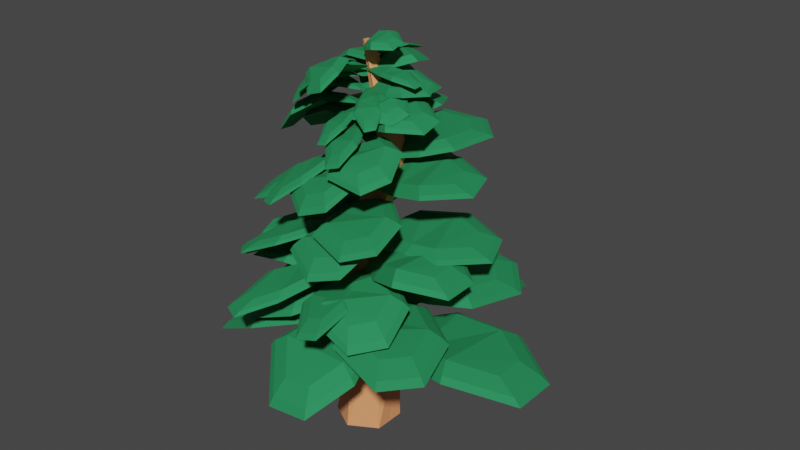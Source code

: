 # Source: firstTree.blend  (saved by Blender 2.93.21; exported with 4.5.12 LTS)
import bpy
from mathutils import Matrix  # noqa: F401  (used for matrix-valued properties, if any)

bpy.ops.wm.read_factory_settings(use_empty=True)
scene = bpy.context.scene
scene.name = 'Scene'

# ---- collections
col_collection = bpy.data.collections.new('Collection'); scene.collection.children.link(col_collection)

# ---- materials (node trees are filled in below, after node groups)
mat_brown = bpy.data.materials.new('brown')
mat_brown.use_transparent_shadow = False
mat_green2 = bpy.data.materials.new('green2')
mat_green2.use_transparent_shadow = False

# ---- material node trees
mat_brown.use_nodes = True; mat_brown.node_tree.nodes.clear()
_N = mat_brown.node_tree.nodes; _L = mat_brown.node_tree.links
n0 = _N.new('ShaderNodeBsdfPrincipled'); n0.name = 'Principled BSDF'; n0.location = (10, 300)
n0.distribution = 'GGX'
n0.subsurface_method = 'BURLEY'
n0.inputs[0].default_value = (0.8642, 0.3203, 0.1338, 1.0)
n0.inputs[2].default_value = 0.7632
n0.inputs[3].default_value = 1.45
n0.inputs[27].default_value = (0.0, 0.0, 0.0, 1.0)
n0.inputs[28].default_value = 1.0
n1 = _N.new('ShaderNodeOutputMaterial'); n1.name = 'Material Output'; n1.location = (300, 300)
_L.new(n0.outputs[0], n1.inputs[0])
n1.is_active_output = True
mat_green2.use_nodes = True; mat_green2.node_tree.nodes.clear()
_N = mat_green2.node_tree.nodes; _L = mat_green2.node_tree.links
n0 = _N.new('ShaderNodeBsdfPrincipled'); n0.name = 'Principled BSDF'; n0.location = (10, 300)
n0.distribution = 'GGX'
n0.subsurface_method = 'BURLEY'
n0.inputs[0].default_value = (0.01679, 0.3185, 0.1078, 1.0)
n0.inputs[1].default_value = 0.4561
n0.inputs[2].default_value = 0.8117
n0.inputs[3].default_value = 1.45
n0.inputs[13].default_value = 0.7971
n0.inputs[20].default_value = 0.03418
n0.inputs[27].default_value = (0.0, 0.0, 0.0, 1.0)
n0.inputs[28].default_value = 1.0
n1 = _N.new('ShaderNodeOutputMaterial'); n1.name = 'Material Output'; n1.location = (300, 300)
_L.new(n0.outputs[0], n1.inputs[0])
n1.is_active_output = True

# ---- world
world_world = bpy.data.worlds.new('World'); scene.world = world_world
world_world.use_nodes = True; world_world.node_tree.nodes.clear()
_N = world_world.node_tree.nodes; _L = world_world.node_tree.links
n0 = _N.new('ShaderNodeOutputWorld'); n0.name = 'World Output'; n0.location = (300, 300)
n1 = _N.new('ShaderNodeBackground'); n1.name = 'Background'; n1.location = (10, 300)
n1.inputs[0].default_value = (0.05088, 0.05088, 0.05088, 1.0)
_L.new(n1.outputs[0], n0.inputs[0])
n0.is_active_output = True
world_world.color = (0.05088, 0.05088, 0.05088)
world_world.use_sun_shadow = False
world_world.sun_shadow_jitter_overblur = 0.0

# ---- meshes
me_cylinder_006 = bpy.data.meshes.new('Cylinder.006')
me_cylinder_006.from_pydata([(-0.07582, 1.186, -5.43), (0.09245, 0.2405, 5.43), (0.9867, 0.5726, -5.43), (0.2576, 0.1451, 5.43), (0.9867, -0.6543, -5.43), (0.2576, -0.04551, 5.43), (-0.07582, -1.268, -5.43), (0.09245, -0.1408, 5.43), (-1.138, -0.6543, -5.43), (-0.07266, -0.04551, 5.43), (-1.138, 0.5726, -5.43), (-0.07266, 0.1451, 5.43), (-0.517, 1.161, -2.715), (0.0, 0.2753, 0.0), (0.9791, 0.5926, 2.75), (1.436, 0.4378, 2.795), (0.6582, -0.1047, 0.0), (0.4308, 1.266, -2.715), (1.546, -0.03033, 2.742), (0.6582, -0.8647, 0.0), (0.996, 0.4982, -2.715), (1.199, -0.3436, 2.644), (-6.644e-08, -1.245, 0.0), (0.6133, -0.3754, -2.715), (0.7418, -0.1888, 2.599), (-0.6582, -0.8647, 0.0), (-0.3346, -0.4807, -2.715), (0.632, 0.2793, 2.652), (-0.6582, -0.1047, 0.0), (-0.8997, 0.2875, -2.715), (0.4555, 0.8793, -5.43), (0.175, 0.1928, 5.43), (-0.04311, 1.214, -2.715), (0.3291, 0.08534, 0.0), (1.208, 0.5152, 2.772), (0.9867, -0.1022, -5.43), (0.2576, 0.04029, 5.43), (0.7417, 0.8439, -2.715), (0.6582, -0.5227, 0.0), (1.496, 0.1803, 2.766)], [], [(34, 31, 3, 15), (39, 36, 5, 18), (18, 5, 7, 21), (21, 7, 9, 24), (3, 31, 1, 11, 9, 7, 5, 36), (24, 9, 11, 27), (27, 11, 1, 14), (0, 30, 2, 35, 4, 6, 8, 10), (10, 29, 12, 0), (29, 28, 13, 12), (28, 27, 14, 13), (8, 26, 29, 10), (26, 25, 28, 29), (25, 24, 27, 28), (6, 23, 26, 8), (23, 22, 25, 26), (22, 21, 24, 25), (4, 20, 23, 6), (20, 19, 22, 23), (19, 18, 21, 22), (35, 37, 20, 4), (37, 38, 19, 20), (38, 39, 18, 19), (30, 32, 17, 2), (32, 33, 16, 17), (33, 34, 15, 16), (13, 14, 34, 33), (12, 13, 33, 32), (0, 12, 32, 30), (14, 1, 31, 34), (16, 15, 39, 38), (17, 16, 38, 37), (2, 17, 37, 35), (15, 3, 36, 39)])
_uv = me_cylinder_006.uv_layers.new(name='UVMap')
_uv.uv.foreach_set('vector', [0.9167, 0.875, 0.9167, 1.0, 0.8333, 1.0, 0.8333, 0.875, 0.7417, 0.875, 0.7417, 1.0, 0.6667, 1.0, 0.6667, 0.875, 0.6667, 0.875, 0.6667, 1.0, 0.5, 1.0, 0.5, 0.875, 0.5, 0.875, 0.5, 1.0, 0.3333, 1.0, 0.3333, 0.875, 0.4578, 0.37, 0.3539, 0.43, 0.25, 0.49, 0.04215, 0.37, 0.04215, 0.13, 0.25, 0.01, 0.4578, 0.13, 0.4578, 0.238, 0.3333, 0.875, 0.3333, 1.0, 0.1667, 1.0, 0.1667, 0.875, 0.1667, 0.875, 0.1667, 1.0, -8.941e-08, 1.0, -8.941e-08, 0.875, 0.75, 0.49, 0.8539, 0.43, 0.9578, 0.37, 0.9578, 0.238, 0.9578, 0.13, 0.75, 0.01, 0.5422, 0.13, 0.5422, 0.37, 0.1667, 0.5, 0.1667, 0.625, -8.941e-08, 0.625, -8.941e-08, 0.5, 0.1667, 0.625, 0.1667, 0.75, -8.941e-08, 0.75, -8.941e-08, 0.625, 0.1667, 0.75, 0.1667, 0.875, -8.941e-08, 0.875, -8.941e-08, 0.75, 0.3333, 0.5, 0.3333, 0.625, 0.1667, 0.625, 0.1667, 0.5, 0.3333, 0.625, 0.3333, 0.75, 0.1667, 0.75, 0.1667, 0.625, 0.3333, 0.75, 0.3333, 0.875, 0.1667, 0.875, 0.1667, 0.75, 0.5, 0.5, 0.5, 0.625, 0.3333, 0.625, 0.3333, 0.5, 0.5, 0.625, 0.5, 0.75, 0.3333, 0.75, 0.3333, 0.625, 0.5, 0.75, 0.5, 0.875, 0.3333, 0.875, 0.3333, 0.75, 0.6667, 0.5, 0.6667, 0.625, 0.5, 0.625, 0.5, 0.5, 0.6667, 0.625, 0.6667, 0.75, 0.5, 0.75, 0.5, 0.625, 0.6667, 0.75, 0.6667, 0.875, 0.5, 0.875, 0.5, 0.75, 0.7417, 0.5, 0.7417, 0.625, 0.6667, 0.625, 0.6667, 0.5, 0.7417, 0.625, 0.7417, 0.75, 0.6667, 0.75, 0.6667, 0.625, 0.7417, 0.75, 0.7417, 0.875, 0.6667, 0.875, 0.6667, 0.75, 0.9167, 0.5, 0.9167, 0.625, 0.8333, 0.625, 0.8333, 0.5, 0.9167, 0.625, 0.9167, 0.75, 0.8333, 0.75, 0.8333, 0.625, 0.9167, 0.75, 0.9167, 0.875, 0.8333, 0.875, 0.8333, 0.75, 1.0, 0.75, 1.0, 0.875, 0.9167, 0.875, 0.9167, 0.75, 1.0, 0.625, 1.0, 0.75, 0.9167, 0.75, 0.9167, 0.625, 1.0, 0.5, 1.0, 0.625, 0.9167, 0.625, 0.9167, 0.5, 1.0, 0.875, 1.0, 1.0, 0.9167, 1.0, 0.9167, 0.875, 0.8333, 0.75, 0.8333, 0.875, 0.7417, 0.875, 0.7417, 0.75, 0.8333, 0.625, 0.8333, 0.75, 0.7417, 0.75, 0.7417, 0.625, 0.8333, 0.5, 0.8333, 0.625, 0.7417, 0.625, 0.7417, 0.5, 0.8333, 0.875, 0.8333, 1.0, 0.7417, 1.0, 0.7417, 0.875])
me_cylinder_006.materials.append(mat_brown)
me_cylinder_006.use_remesh_fix_poles = True
me_cylinder_006.use_remesh_preserve_attributes = False
me_cylinder_006.update()
me_plane = bpy.data.meshes.new('Plane')
me_plane.from_pydata([(-0.1374, -0.6139, -0.3655), (4.742, -1.357, -0.3655), (-0.1374, 0.6139, -0.3655), (4.742, 1.357, -0.3655), (1.685, -2.796, 0.3185), (3.072, -3.479, 0.6036), (3.304, 3.152, 0.2934), (1.449, 2.469, 0.5784), (0.09145, 0.546, -0.02065), (0.09145, -0.5688, -0.02065), (3.005, -3.17, 0.8592), (4.522, -1.244, -0.02065), (4.522, 1.221, -0.02065), (1.532, 2.23, 0.8364), (1.746, -2.55, 0.6004), (3.216, 2.85, 0.5776), (0.6874, 0.3728, 0.5667), (0.6874, -0.4473, 0.5667), (2.831, -2.361, 1.214), (3.947, -0.9439, 0.5667), (3.947, 0.8694, 0.5667), (1.747, 1.612, 1.197), (1.905, -1.905, 1.024), (2.986, 2.068, 1.007)], [], [(5, 6, 3, 1), (0, 2, 7, 4), (4, 7, 6, 5), (15, 13, 21, 23), (8, 9, 17, 16), (11, 12, 20, 19), (5, 1, 11, 10), (3, 6, 15, 12), (0, 4, 14, 9), (1, 3, 12, 11), (2, 0, 9, 8), (6, 7, 13, 15), (4, 5, 10, 14), (7, 2, 8, 13), (18, 19, 20, 23), (17, 22, 21, 16), (22, 18, 23, 21), (14, 10, 18, 22), (13, 8, 16, 21), (10, 11, 19, 18), (12, 15, 23, 20), (9, 14, 22, 17)])
_uv = me_plane.uv_layers.new(name='UVMap')
_uv.uv.foreach_set('vector', [0.6667, 0.0, 0.6667, 1.0, 1.0, 1.0, 1.0, 0.0, 0.0, 0.0, 0.0, 1.0, 0.3333, 1.0, 0.3333, 0.0, 0.3333, 0.0, 0.3333, 1.0, 0.6667, 1.0, 0.6667, 0.0, 0.6667, 1.0, 0.3333, 1.0, 0.3333, 1.0, 0.6667, 1.0, 0.0, 1.0, 0.0, 0.0, 0.0, 0.0, 0.0, 1.0, 1.0, 0.0, 1.0, 1.0, 1.0, 1.0, 1.0, 0.0, 0.6667, 0.0, 1.0, 0.0, 1.0, 0.0, 0.6667, 0.0, 1.0, 1.0, 0.6667, 1.0, 0.6667, 1.0, 1.0, 1.0, 0.0, 0.0, 0.3333, 0.0, 0.3333, 0.0, 0.0, 0.0, 1.0, 0.0, 1.0, 1.0, 1.0, 1.0, 1.0, 0.0, 0.0, 1.0, 0.0, 0.0, 0.0, 0.0, 0.0, 1.0, 0.6667, 1.0, 0.3333, 1.0, 0.3333, 1.0, 0.6667, 1.0, 0.3333, 0.0, 0.6667, 0.0, 0.6667, 0.0, 0.3333, 0.0, 0.3333, 1.0, 0.0, 1.0, 0.0, 1.0, 0.3333, 1.0, 0.6667, 0.0, 1.0, 0.0, 1.0, 1.0, 0.6667, 1.0, 0.0, 0.0, 0.3333, 0.0, 0.3333, 1.0, 0.0, 1.0, 0.3333, 0.0, 0.6667, 0.0, 0.6667, 1.0, 0.3333, 1.0, 0.3333, 0.0, 0.6667, 0.0, 0.6667, 0.0, 0.3333, 0.0, 0.3333, 1.0, 0.0, 1.0, 0.0, 1.0, 0.3333, 1.0, 0.6667, 0.0, 1.0, 0.0, 1.0, 0.0, 0.6667, 0.0, 1.0, 1.0, 0.6667, 1.0, 0.6667, 1.0, 1.0, 1.0, 0.0, 0.0, 0.3333, 0.0, 0.3333, 0.0, 0.0, 0.0])
me_plane.materials.append(mat_green2)
me_plane.use_remesh_fix_poles = True
me_plane.use_remesh_preserve_attributes = False
me_plane.update()

# ---- objects
ob_cylinder_006 = bpy.data.objects.new('Cylinder.006', me_cylinder_006)
ob_plane_001 = bpy.data.objects.new('Plane.001', me_plane)
ob_plane_002 = bpy.data.objects.new('Plane.002', me_plane)
ob_plane_003 = bpy.data.objects.new('Plane.003', me_plane)
ob_plane_004 = bpy.data.objects.new('Plane.004', me_plane)
ob_plane_005 = bpy.data.objects.new('Plane.005', me_plane)
ob_plane_006 = bpy.data.objects.new('Plane.006', me_plane)
ob_plane_007 = bpy.data.objects.new('Plane.007', me_plane)
ob_plane_008 = bpy.data.objects.new('Plane.008', me_plane)
ob_plane_009 = bpy.data.objects.new('Plane.009', me_plane)
ob_plane_010 = bpy.data.objects.new('Plane.010', me_plane)
ob_plane_011 = bpy.data.objects.new('Plane.011', me_plane)
ob_plane_012 = bpy.data.objects.new('Plane.012', me_plane)
ob_plane_013 = bpy.data.objects.new('Plane.013', me_plane)
ob_plane_014 = bpy.data.objects.new('Plane.014', me_plane)
ob_plane_015 = bpy.data.objects.new('Plane.015', me_plane)
ob_plane_016 = bpy.data.objects.new('Plane.016', me_plane)
ob_plane_017 = bpy.data.objects.new('Plane.017', me_plane)
ob_plane_018 = bpy.data.objects.new('Plane.018', me_plane)
ob_plane_019 = bpy.data.objects.new('Plane.019', me_plane)
ob_plane_020 = bpy.data.objects.new('Plane.020', me_plane)
ob_plane_021 = bpy.data.objects.new('Plane.021', me_plane)
ob_plane_022 = bpy.data.objects.new('Plane.022', me_plane)
ob_plane_023 = bpy.data.objects.new('Plane.023', me_plane)
ob_plane_024 = bpy.data.objects.new('Plane.024', me_plane)
ob_plane_025 = bpy.data.objects.new('Plane.025', me_plane)
ob_plane_026 = bpy.data.objects.new('Plane.026', me_plane)
ob_plane_027 = bpy.data.objects.new('Plane.027', me_plane)
ob_plane_028 = bpy.data.objects.new('Plane.028', me_plane)
ob_plane_029 = bpy.data.objects.new('Plane.029', me_plane)
ob_plane_030 = bpy.data.objects.new('Plane.030', me_plane)
ob_plane_031 = bpy.data.objects.new('Plane.031', me_plane)
ob_plane_032 = bpy.data.objects.new('Plane.032', me_plane)
ob_plane_033 = bpy.data.objects.new('Plane.033', me_plane)
ob_plane_034 = bpy.data.objects.new('Plane.034', me_plane)
ob_plane_035 = bpy.data.objects.new('Plane.035', me_plane)
ob_plane_036 = bpy.data.objects.new('Plane.036', me_plane)
ob_plane_037 = bpy.data.objects.new('Plane.037', me_plane)
ob_plane_038 = bpy.data.objects.new('Plane.038', me_plane)
ob_plane_039 = bpy.data.objects.new('Plane.039', me_plane)
ob_plane_040 = bpy.data.objects.new('Plane.040', me_plane)
ob_plane_041 = bpy.data.objects.new('Plane.041', me_plane)
ob_plane_042 = bpy.data.objects.new('Plane.042', me_plane)
ob_plane_043 = bpy.data.objects.new('Plane.043', me_plane)
ob_plane_044 = bpy.data.objects.new('Plane.044', me_plane)
ob_plane_045 = bpy.data.objects.new('Plane.045', me_plane)
ob_plane_046 = bpy.data.objects.new('Plane.046', me_plane)
ob_plane_047 = bpy.data.objects.new('Plane.047', me_plane)
ob_plane_048 = bpy.data.objects.new('Plane.048', me_plane)
ob_plane_049 = bpy.data.objects.new('Plane.049', me_plane)
ob_plane_050 = bpy.data.objects.new('Plane.050', me_plane)
ob_plane_051 = bpy.data.objects.new('Plane.051', me_plane)
ob_plane_052 = bpy.data.objects.new('Plane.052', me_plane)

# ---- transforms, parenting, visibility, modifiers, constraints
ob_cylinder_006.location = (0.203, -0.01951, 9.63)
ob_cylinder_006.scale = (1.306, 1.306, 1.783)
ob_plane_001.location = (1.212, 0.1474, 5.435)
ob_plane_001.scale = (1.783, 0.852, 0.9321)
ob_plane_002.location = (0.5173, 0.1474, 5.435)
ob_plane_002.rotation_euler = (-0.07762, 0.07978, 2.071)
ob_plane_002.scale = (2.02, 0.9656, 1.076)
ob_plane_003.location = (0.5173, 0.1474, 5.096)
ob_plane_003.rotation_euler = (0.2251, 0.0809, 3.562)
ob_plane_003.scale = (1.603, 0.9215, 1.132)
ob_plane_004.location = (0.5173, 0.1474, 6.434)
ob_plane_004.rotation_euler = (0.0406, 0.2892, 4.804)
ob_plane_004.scale = (1.535, 0.7562, 0.9143)
ob_plane_005.location = (1.025, 0.1537, 6.698)
ob_plane_005.rotation_euler = (0.05476, -0.05906, -0.7823)
ob_plane_005.scale = (1.588, 0.7589, 0.8383)
ob_plane_006.location = (0.5864, 0.5898, 6.679)
ob_plane_006.rotation_euler = (0.04505, 0.1822, 1.337)
ob_plane_006.scale = (1.803, 0.8554, 0.9781)
ob_plane_007.location = (0.01234, 0.8392, 9.66)
ob_plane_007.rotation_euler = (0.199, 0.1571, 2.779)
ob_plane_007.scale = (1.248, 0.7407, 1.064)
ob_plane_008.location = (0.4494, 0.5944, 7.096)
ob_plane_008.rotation_euler = (-0.008734, 0.06043, 3.999)
ob_plane_008.scale = (1.354, 0.6721, 0.8478)
ob_plane_009.location = (0.5993, -0.1113, 7.898)
ob_plane_009.rotation_euler = (0.2347, -0.004625, 0.7125)
ob_plane_009.scale = (1.446, 0.7635, 0.6931)
ob_plane_010.location = (-0.6055, -0.6473, 7.897)
ob_plane_010.rotation_euler = (0.07376, 0.07325, 2.799)
ob_plane_010.scale = (1.037, 1.049, 0.8447)
ob_plane_011.location = (0.3782, -0.7571, 9.001)
ob_plane_011.rotation_euler = (0.009692, 0.1784, 4.247)
ob_plane_011.scale = (1.353, 0.3746, 0.4836)
ob_plane_012.location = (0.519, -1.051, 8.513)
ob_plane_012.rotation_euler = (0.1768, 0.06844, 5.494)
ob_plane_012.scale = (1.186, 0.6522, 0.8773)
ob_plane_013.location = (-0.7697, 0.3889, 9.833)
ob_plane_013.rotation_euler = (0.3826, 0.3075, 3.547)
ob_plane_013.scale = (1.205, 0.7148, 1.027)
ob_plane_014.location = (0.5845, -0.09224, 7.927)
ob_plane_014.rotation_euler = (0.01563, 0.07622, 1.43)
ob_plane_014.scale = (1.395, 0.7367, 0.6688)
ob_plane_015.location = (0.7067, -0.6298, 8.616)
ob_plane_015.rotation_euler = (0.1797, 0.01763, 4.99)
ob_plane_015.scale = (1.306, 0.3615, 0.4667)
ob_plane_016.location = (0.9872, -0.7466, 9.191)
ob_plane_016.rotation_euler = (0.08017, -0.144, 6.224)
ob_plane_016.scale = (1.145, 0.6294, 0.8466)
ob_plane_017.location = (0.3571, 0.7819, 11.74)
ob_plane_017.rotation_euler = (0.203, 0.2381, 2.432)
ob_plane_017.scale = (1.075, 0.6377, 0.9164)
ob_plane_018.location = (0.641, -0.2421, 10.29)
ob_plane_018.rotation_euler = (0.1615, -0.03965, 0.3667)
ob_plane_018.scale = (1.245, 0.6572, 0.5967)
ob_plane_019.location = (0.2418, -0.6708, 10.82)
ob_plane_019.rotation_euler = (0.092, 0.1822, 3.915)
ob_plane_019.scale = (1.165, 0.3225, 0.4163)
ob_plane_020.location = (0.2689, -0.9488, 10.84)
ob_plane_020.rotation_euler = (0.2067, -0.006915, 5.148)
ob_plane_020.scale = (1.021, 0.5615, 0.7552)
ob_plane_021.location = (1.263, -0.04392, 13.4)
ob_plane_021.rotation_euler = (0.2201, 0.1636, 1.15)
ob_plane_021.scale = (0.961, 0.5702, 0.8195)
ob_plane_022.location = (0.4762, -0.4466, 12.06)
ob_plane_022.rotation_euler = (0.2191, 0.01058, -0.9197)
ob_plane_022.scale = (1.113, 0.5878, 0.5336)
ob_plane_023.location = (0.0005875, -0.2474, 12.54)
ob_plane_023.rotation_euler = (0.0184, 0.1584, 2.617)
ob_plane_023.scale = (1.042, 0.2884, 0.3723)
ob_plane_024.location = (-0.2314, -0.3418, 12.55)
ob_plane_024.rotation_euler = (0.1605, 0.0539, 3.861)
ob_plane_024.scale = (0.9131, 0.5021, 0.6754)
ob_plane_025.location = (0.4177, 0.6416, 14.39)
ob_plane_025.rotation_euler = (0.1032, 0.2815, 2.263)
ob_plane_025.scale = (0.961, 0.5702, 0.8195)
ob_plane_026.location = (0.6702, -0.2628, 13.08)
ob_plane_026.rotation_euler = (0.1678, -0.1453, 0.2228)
ob_plane_026.scale = (1.113, 0.5878, 0.5336)
ob_plane_027.location = (0.2171, -0.6043, 13.5)
ob_plane_027.rotation_euler = (0.1294, 0.2815, 3.78)
ob_plane_027.scale = (1.042, 0.2884, 0.3723)
ob_plane_028.location = (0.2038, -0.8543, 13.51)
ob_plane_028.rotation_euler = (0.3125, -0.007878, 5.004)
ob_plane_028.scale = (0.9131, 0.5021, 0.6754)
ob_plane_029.location = (-0.1228, 0.509, 15.58)
ob_plane_029.rotation_euler = (0.0635, 0.3364, 2.813)
ob_plane_029.scale = (0.961, 0.5702, 0.8195)
ob_plane_030.location = (0.6551, -0.09801, 14.31)
ob_plane_030.rotation_euler = (0.135, -0.2035, 0.7904)
ob_plane_030.scale = (1.113, 0.5878, 0.5336)
ob_plane_031.location = (0.4277, -0.6359, 14.7)
ob_plane_031.rotation_euler = (0.1853, 0.3215, 4.359)
ob_plane_031.scale = (1.042, 0.2884, 0.3723)
ob_plane_032.location = (0.5487, -0.8548, 14.72)
ob_plane_032.rotation_euler = (0.3685, -0.04396, 5.564)
ob_plane_032.scale = (0.9131, 0.5021, 0.6754)
ob_plane_033.location = (-0.4201, 0.03706, 16.49)
ob_plane_033.rotation_euler = (0.2487, 0.4166, 3.565)
ob_plane_033.scale = (0.7881, 0.4676, 0.6721)
ob_plane_034.location = (0.5251, -0.07245, 15.58)
ob_plane_034.rotation_euler = (-0.01636, -0.08669, 1.496)
ob_plane_034.scale = (0.9127, 0.482, 0.4376)
ob_plane_035.location = (0.609, -0.4859, 15.97)
ob_plane_035.rotation_euler = (0.276, 0.1532, 5.063)
ob_plane_035.scale = (0.8544, 0.2365, 0.3053)
ob_plane_036.location = (0.7948, -0.5584, 16.02)
ob_plane_036.rotation_euler = (0.2428, -0.187, 6.262)
ob_plane_036.scale = (0.7488, 0.4118, 0.5539)
ob_plane_037.location = (-0.142, 0.0821, 17.14)
ob_plane_037.rotation_euler = (0.1213, 0.3819, 3.247)
ob_plane_037.scale = (0.618, 0.3667, 0.527)
ob_plane_038.location = (0.5131, -0.1133, 16.37)
ob_plane_038.rotation_euler = (0.06916, -0.1749, 1.217)
ob_plane_038.scale = (0.7157, 0.378, 0.3431)
ob_plane_039.location = (0.5053, -0.4759, 16.64)
ob_plane_039.rotation_euler = (0.2344, 0.2686, 4.787)
ob_plane_039.scale = (0.67, 0.1855, 0.2394)
ob_plane_040.location = (0.6323, -0.5726, 16.66)
ob_plane_040.rotation_euler = (0.3363, -0.1069, 5.981)
ob_plane_040.scale = (0.5872, 0.3229, 0.4343)
ob_plane_041.location = (-0.2602, -0.2966, 17.83)
ob_plane_041.rotation_euler = (0.1713, 0.3737, 3.931)
ob_plane_041.scale = (0.618, 0.3667, 0.527)
ob_plane_042.location = (0.3966, -0.07593, 17.06)
ob_plane_042.rotation_euler = (0.0554, -0.1298, 1.884)
ob_plane_042.scale = (0.7157, 0.378, 0.3431)
ob_plane_043.location = (0.6067, -0.3552, 17.35)
ob_plane_043.rotation_euler = (0.2279, 0.2219, 5.451)
ob_plane_043.scale = (0.67, 0.1855, 0.2394)
ob_plane_044.location = (0.7657, -0.352, 17.37)
ob_plane_044.rotation_euler = (0.2901, -0.1181, 6.651)
ob_plane_044.scale = (0.5872, 0.3229, 0.4343)
ob_plane_045.location = (-0.08398, -0.6463, 18.56)
ob_plane_045.rotation_euler = (0.3584, 0.2559, 4.762)
ob_plane_045.scale = (0.5572, 0.3306, 0.4752)
ob_plane_046.location = (0.326, -0.1693, 17.88)
ob_plane_046.rotation_euler = (0.072, 0.08289, 2.656)
ob_plane_046.scale = (0.6453, 0.3408, 0.3094)
ob_plane_047.location = (0.5854, -0.1847, 18.19)
ob_plane_047.rotation_euler = (0.1256, 0.0342, 6.21)
ob_plane_047.scale = (0.6041, 0.1672, 0.2159)
ob_plane_048.location = (0.6813, -0.07952, 18.22)
ob_plane_048.rotation_euler = (0.07794, -0.08749, 7.445)
ob_plane_048.scale = (0.5294, 0.2911, 0.3916)
ob_plane_049.location = (0.3788, -0.236, 19.18)
ob_plane_049.rotation_euler = (0.302, -0.2337, 6.197)
ob_plane_049.scale = (0.4148, 0.2462, 0.3538)
ob_plane_050.location = (0.4378, -0.3413, 18.33)
ob_plane_050.rotation_euler = (0.5367, 0.2676, 4.175)
ob_plane_050.scale = (0.6453, 0.3408, 0.3094)
ob_plane_051.location = (0.3422, -0.05658, 18.61)
ob_plane_051.rotation_euler = (-0.3673, 0.02717, 7.631)
ob_plane_051.scale = (0.6041, 0.1672, 0.2159)
ob_plane_052.location = (0.2502, 0.05267, 18.58)
ob_plane_052.rotation_euler = (-0.09332, 0.3757, 8.856)
ob_plane_052.scale = (0.5294, 0.2911, 0.3916)

# ---- collection membership
col_collection.objects.link(ob_cylinder_006)
col_collection.objects.link(ob_plane_001)
col_collection.objects.link(ob_plane_002)
col_collection.objects.link(ob_plane_003)
col_collection.objects.link(ob_plane_004)
col_collection.objects.link(ob_plane_005)
col_collection.objects.link(ob_plane_006)
col_collection.objects.link(ob_plane_007)
col_collection.objects.link(ob_plane_008)
col_collection.objects.link(ob_plane_009)
col_collection.objects.link(ob_plane_010)
col_collection.objects.link(ob_plane_011)
col_collection.objects.link(ob_plane_012)
col_collection.objects.link(ob_plane_013)
col_collection.objects.link(ob_plane_014)
col_collection.objects.link(ob_plane_015)
col_collection.objects.link(ob_plane_016)
col_collection.objects.link(ob_plane_017)
col_collection.objects.link(ob_plane_018)
col_collection.objects.link(ob_plane_019)
col_collection.objects.link(ob_plane_020)
col_collection.objects.link(ob_plane_021)
col_collection.objects.link(ob_plane_022)
col_collection.objects.link(ob_plane_023)
col_collection.objects.link(ob_plane_024)
col_collection.objects.link(ob_plane_025)
col_collection.objects.link(ob_plane_026)
col_collection.objects.link(ob_plane_027)
col_collection.objects.link(ob_plane_028)
col_collection.objects.link(ob_plane_029)
col_collection.objects.link(ob_plane_030)
col_collection.objects.link(ob_plane_031)
col_collection.objects.link(ob_plane_032)
col_collection.objects.link(ob_plane_033)
col_collection.objects.link(ob_plane_034)
col_collection.objects.link(ob_plane_035)
col_collection.objects.link(ob_plane_036)
col_collection.objects.link(ob_plane_037)
col_collection.objects.link(ob_plane_038)
col_collection.objects.link(ob_plane_039)
col_collection.objects.link(ob_plane_040)
col_collection.objects.link(ob_plane_041)
col_collection.objects.link(ob_plane_042)
col_collection.objects.link(ob_plane_043)
col_collection.objects.link(ob_plane_044)
col_collection.objects.link(ob_plane_045)
col_collection.objects.link(ob_plane_046)
col_collection.objects.link(ob_plane_047)
col_collection.objects.link(ob_plane_048)
col_collection.objects.link(ob_plane_049)
col_collection.objects.link(ob_plane_050)
col_collection.objects.link(ob_plane_051)
col_collection.objects.link(ob_plane_052)

# ---- scene / render settings (as saved in the file)
scene.frame_start = 1; scene.frame_end = 250; scene.frame_set(1)
scene.render.engine = 'BLENDER_EEVEE_NEXT'
scene.cycles.use_denoising = False
scene.cycles.samples = 128
scene.cycles.sampling_pattern = 'TABULATED_SOBOL'
scene.cycles.use_adaptive_sampling = False
scene.cycles.use_light_tree = False
scene.view_settings.view_transform = 'Filmic'
bpy.context.view_layer.update()

# ---- added for rendering (the .blend has no active camera and no usable light): camera, sun
cam_auto = bpy.data.cameras.new('AutoCamera')
cam_auto.lens = 50.0
cam_auto.sensor_width = 36.0
cam_auto.clip_end = 1000.0
ob_auto_camera = bpy.data.objects.new('AutoCamera', cam_auto)
scene.collection.objects.link(ob_auto_camera)
ob_auto_camera.location = (30.5461, -34.1329, 33.8116)
ob_auto_camera.rotation_euler = (1.09748, -7.21219e-08, 0.694738)
scene.camera = ob_auto_camera
light_auto_sun = bpy.data.lights.new('AutoSun', 'SUN')
light_auto_sun.energy = 3.0
light_auto_sun.angle = 0.0523599
ob_auto_sun = bpy.data.objects.new('AutoSun', light_auto_sun)
scene.collection.objects.link(ob_auto_sun)
ob_auto_sun.rotation_euler = (0.872665, 0.174533, 0.523599)
bpy.context.view_layer.update()
